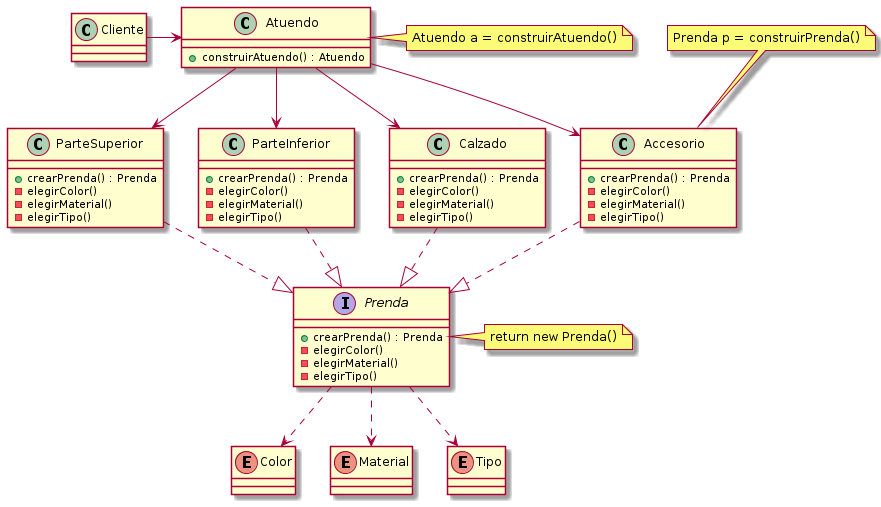

The diagram above was rendered by PlantUML. Its source (embedded in the PNG):
@startuml
note right of Atuendo: Atuendo a = construirAtuendo()
note right of Prenda : return new Prenda()
note top of Accesorio : Prenda p = construirPrenda()

ParteSuperior <-up- Atuendo
ParteInferior <-up- Atuendo
Accesorio <-up- Atuendo
Calzado <-up- Atuendo

Prenda <|.up. Calzado
Prenda <|.up. Accesorio
Prenda <|.up. ParteInferior
Prenda <|.up. ParteSuperior

Color <.up. Prenda
Material <.up. Prenda
Tipo <.up. Prenda

Atuendo <-left- Cliente

class Cliente

class Atuendo{
        +construirAtuendo() : Atuendo
}

class Accesorio{
        +crearPrenda() : Prenda
        -elegirColor()
        -elegirMaterial()
        -elegirTipo()
}
class Calzado{
        +crearPrenda() : Prenda
        -elegirColor()
        -elegirMaterial()
        -elegirTipo()
}
class ParteSuperior{
        +crearPrenda() : Prenda
        -elegirColor()
        -elegirMaterial()
        -elegirTipo()
}

class ParteInferior{
        +crearPrenda() : Prenda
        -elegirColor()
        -elegirMaterial()
        -elegirTipo()
}

interface Prenda{
        +crearPrenda() : Prenda
        -elegirColor()
        -elegirMaterial()
        -elegirTipo()
}

enum Color
enum Material
enum Tipo
@enduml